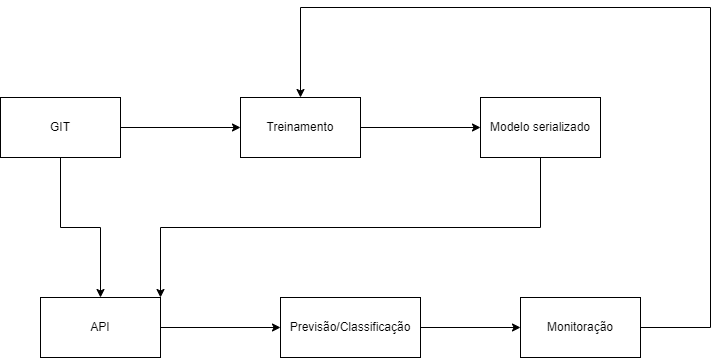

The diagram above was exported from draw.io. Its source (the exported page's mxGraphModel, read from the mxfile embedded in the PNG):
<mxGraphModel dx="1420" dy="1908" grid="1" gridSize="10" guides="1" tooltips="1" connect="1" arrows="1" fold="1" page="1" pageScale="1" pageWidth="850" pageHeight="1100" math="0" shadow="0">
  <root>
    <mxCell id="0" />
    <mxCell id="1" parent="0" />
    <mxCell id="cG7p1xLjpUMbXg4V28BR-10" style="edgeStyle=orthogonalEdgeStyle;rounded=0;orthogonalLoop=1;jettySize=auto;html=1;entryX=0.5;entryY=0;entryDx=0;entryDy=0;" edge="1" parent="1" source="cG7p1xLjpUMbXg4V28BR-1" target="cG7p1xLjpUMbXg4V28BR-4">
      <mxGeometry relative="1" as="geometry" />
    </mxCell>
    <mxCell id="cG7p1xLjpUMbXg4V28BR-1" value="GIT" style="rounded=0;whiteSpace=wrap;html=1;" vertex="1" parent="1">
      <mxGeometry x="40" y="200" width="120" height="60" as="geometry" />
    </mxCell>
    <mxCell id="cG7p1xLjpUMbXg4V28BR-9" style="edgeStyle=orthogonalEdgeStyle;rounded=0;orthogonalLoop=1;jettySize=auto;html=1;" edge="1" parent="1" source="cG7p1xLjpUMbXg4V28BR-2" target="cG7p1xLjpUMbXg4V28BR-3">
      <mxGeometry relative="1" as="geometry" />
    </mxCell>
    <mxCell id="cG7p1xLjpUMbXg4V28BR-2" value="Treinamento" style="rounded=0;whiteSpace=wrap;html=1;" vertex="1" parent="1">
      <mxGeometry x="280" y="200" width="120" height="60" as="geometry" />
    </mxCell>
    <mxCell id="cG7p1xLjpUMbXg4V28BR-15" style="edgeStyle=orthogonalEdgeStyle;rounded=0;orthogonalLoop=1;jettySize=auto;html=1;entryX=1;entryY=0;entryDx=0;entryDy=0;" edge="1" parent="1" source="cG7p1xLjpUMbXg4V28BR-3" target="cG7p1xLjpUMbXg4V28BR-4">
      <mxGeometry relative="1" as="geometry">
        <Array as="points">
          <mxPoint x="580" y="330" />
          <mxPoint x="200" y="330" />
        </Array>
      </mxGeometry>
    </mxCell>
    <mxCell id="cG7p1xLjpUMbXg4V28BR-3" value="Modelo serializado" style="rounded=0;whiteSpace=wrap;html=1;" vertex="1" parent="1">
      <mxGeometry x="520" y="200" width="120" height="60" as="geometry" />
    </mxCell>
    <mxCell id="cG7p1xLjpUMbXg4V28BR-11" style="edgeStyle=orthogonalEdgeStyle;rounded=0;orthogonalLoop=1;jettySize=auto;html=1;entryX=0;entryY=0.5;entryDx=0;entryDy=0;" edge="1" parent="1" source="cG7p1xLjpUMbXg4V28BR-4" target="cG7p1xLjpUMbXg4V28BR-5">
      <mxGeometry relative="1" as="geometry" />
    </mxCell>
    <mxCell id="cG7p1xLjpUMbXg4V28BR-4" value="API" style="rounded=0;whiteSpace=wrap;html=1;" vertex="1" parent="1">
      <mxGeometry x="80" y="400" width="120" height="60" as="geometry" />
    </mxCell>
    <mxCell id="cG7p1xLjpUMbXg4V28BR-12" style="edgeStyle=orthogonalEdgeStyle;rounded=0;orthogonalLoop=1;jettySize=auto;html=1;entryX=0;entryY=0.5;entryDx=0;entryDy=0;" edge="1" parent="1" source="cG7p1xLjpUMbXg4V28BR-5" target="cG7p1xLjpUMbXg4V28BR-6">
      <mxGeometry relative="1" as="geometry" />
    </mxCell>
    <mxCell id="cG7p1xLjpUMbXg4V28BR-5" value="Previsão/Classificação" style="rounded=0;whiteSpace=wrap;html=1;" vertex="1" parent="1">
      <mxGeometry x="320" y="400" width="140" height="60" as="geometry" />
    </mxCell>
    <mxCell id="cG7p1xLjpUMbXg4V28BR-14" style="edgeStyle=orthogonalEdgeStyle;rounded=0;orthogonalLoop=1;jettySize=auto;html=1;entryX=0.5;entryY=0;entryDx=0;entryDy=0;exitX=1;exitY=0.5;exitDx=0;exitDy=0;" edge="1" parent="1" source="cG7p1xLjpUMbXg4V28BR-6" target="cG7p1xLjpUMbXg4V28BR-2">
      <mxGeometry relative="1" as="geometry">
        <Array as="points">
          <mxPoint x="750" y="430" />
          <mxPoint x="750" y="110" />
          <mxPoint x="340" y="110" />
        </Array>
      </mxGeometry>
    </mxCell>
    <mxCell id="cG7p1xLjpUMbXg4V28BR-6" value="Monitoração" style="rounded=0;whiteSpace=wrap;html=1;" vertex="1" parent="1">
      <mxGeometry x="560" y="400" width="120" height="60" as="geometry" />
    </mxCell>
    <mxCell id="cG7p1xLjpUMbXg4V28BR-7" value="" style="endArrow=classic;html=1;rounded=0;exitX=1;exitY=0.5;exitDx=0;exitDy=0;entryX=0;entryY=0.5;entryDx=0;entryDy=0;" edge="1" parent="1" source="cG7p1xLjpUMbXg4V28BR-1" target="cG7p1xLjpUMbXg4V28BR-2">
      <mxGeometry relative="1" as="geometry">
        <mxPoint x="370" y="960" as="sourcePoint" />
        <mxPoint x="470" y="960" as="targetPoint" />
      </mxGeometry>
    </mxCell>
  </root>
</mxGraphModel>